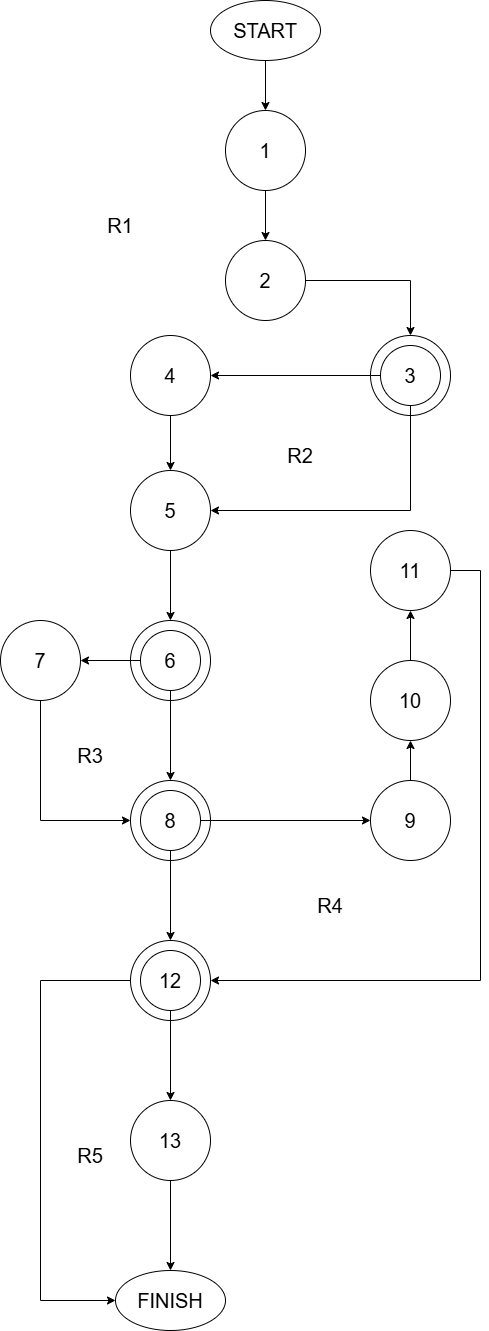

The diagram above was exported from draw.io. Its source (the exported page's mxGraphModel, read from the mxfile embedded in the PNG):
<mxGraphModel dx="1380" dy="2726" grid="1" gridSize="10" guides="1" tooltips="1" connect="1" arrows="1" fold="1" page="1" pageScale="1" pageWidth="1100" pageHeight="1700" math="0" shadow="0">
  <root>
    <mxCell id="0" />
    <mxCell id="1" parent="0" />
    <mxCell id="DtxHvdUtzYNoHZTCCuFf-21" style="edgeStyle=orthogonalEdgeStyle;rounded=0;orthogonalLoop=1;jettySize=auto;html=1;" edge="1" parent="1" source="DtxHvdUtzYNoHZTCCuFf-2" target="DtxHvdUtzYNoHZTCCuFf-3">
      <mxGeometry relative="1" as="geometry" />
    </mxCell>
    <mxCell id="DtxHvdUtzYNoHZTCCuFf-2" value="START" style="ellipse;whiteSpace=wrap;html=1;fontSize=20;" vertex="1" parent="1">
      <mxGeometry x="830" y="-1690" width="110" height="60" as="geometry" />
    </mxCell>
    <mxCell id="DtxHvdUtzYNoHZTCCuFf-22" style="edgeStyle=orthogonalEdgeStyle;rounded=0;orthogonalLoop=1;jettySize=auto;html=1;entryX=0.5;entryY=0;entryDx=0;entryDy=0;" edge="1" parent="1" source="DtxHvdUtzYNoHZTCCuFf-3" target="DtxHvdUtzYNoHZTCCuFf-4">
      <mxGeometry relative="1" as="geometry" />
    </mxCell>
    <mxCell id="DtxHvdUtzYNoHZTCCuFf-3" value="&lt;font style=&quot;font-size: 20px;&quot;&gt;1&lt;/font&gt;" style="ellipse;whiteSpace=wrap;html=1;aspect=fixed;" vertex="1" parent="1">
      <mxGeometry x="845" y="-1580" width="80" height="80" as="geometry" />
    </mxCell>
    <mxCell id="DtxHvdUtzYNoHZTCCuFf-23" style="edgeStyle=orthogonalEdgeStyle;rounded=0;orthogonalLoop=1;jettySize=auto;html=1;entryX=0.5;entryY=0;entryDx=0;entryDy=0;" edge="1" parent="1" source="DtxHvdUtzYNoHZTCCuFf-4" target="DtxHvdUtzYNoHZTCCuFf-5">
      <mxGeometry relative="1" as="geometry" />
    </mxCell>
    <mxCell id="DtxHvdUtzYNoHZTCCuFf-4" value="&lt;font style=&quot;font-size: 20px;&quot;&gt;2&lt;/font&gt;" style="ellipse;whiteSpace=wrap;html=1;aspect=fixed;" vertex="1" parent="1">
      <mxGeometry x="845" y="-1450" width="80" height="80" as="geometry" />
    </mxCell>
    <mxCell id="DtxHvdUtzYNoHZTCCuFf-5" value="" style="ellipse;whiteSpace=wrap;html=1;aspect=fixed;" vertex="1" parent="1">
      <mxGeometry x="990" y="-1355" width="80" height="80" as="geometry" />
    </mxCell>
    <mxCell id="DtxHvdUtzYNoHZTCCuFf-24" style="edgeStyle=orthogonalEdgeStyle;rounded=0;orthogonalLoop=1;jettySize=auto;html=1;entryX=1;entryY=0.5;entryDx=0;entryDy=0;" edge="1" parent="1" source="DtxHvdUtzYNoHZTCCuFf-6" target="DtxHvdUtzYNoHZTCCuFf-7">
      <mxGeometry relative="1" as="geometry" />
    </mxCell>
    <mxCell id="DtxHvdUtzYNoHZTCCuFf-25" style="edgeStyle=orthogonalEdgeStyle;rounded=0;orthogonalLoop=1;jettySize=auto;html=1;entryX=1;entryY=0.5;entryDx=0;entryDy=0;" edge="1" parent="1" source="DtxHvdUtzYNoHZTCCuFf-6" target="DtxHvdUtzYNoHZTCCuFf-8">
      <mxGeometry relative="1" as="geometry">
        <Array as="points">
          <mxPoint x="1030" y="-1180" />
        </Array>
      </mxGeometry>
    </mxCell>
    <mxCell id="DtxHvdUtzYNoHZTCCuFf-6" value="&lt;font style=&quot;font-size: 20px;&quot;&gt;3&lt;/font&gt;" style="ellipse;whiteSpace=wrap;html=1;aspect=fixed;" vertex="1" parent="1">
      <mxGeometry x="1000" y="-1345" width="60" height="60" as="geometry" />
    </mxCell>
    <mxCell id="DtxHvdUtzYNoHZTCCuFf-26" style="edgeStyle=orthogonalEdgeStyle;rounded=0;orthogonalLoop=1;jettySize=auto;html=1;entryX=0.5;entryY=0;entryDx=0;entryDy=0;" edge="1" parent="1" source="DtxHvdUtzYNoHZTCCuFf-7" target="DtxHvdUtzYNoHZTCCuFf-8">
      <mxGeometry relative="1" as="geometry" />
    </mxCell>
    <mxCell id="DtxHvdUtzYNoHZTCCuFf-7" value="&lt;font style=&quot;font-size: 20px;&quot;&gt;4&lt;/font&gt;" style="ellipse;whiteSpace=wrap;html=1;aspect=fixed;" vertex="1" parent="1">
      <mxGeometry x="750" y="-1355" width="80" height="80" as="geometry" />
    </mxCell>
    <mxCell id="DtxHvdUtzYNoHZTCCuFf-27" style="edgeStyle=orthogonalEdgeStyle;rounded=0;orthogonalLoop=1;jettySize=auto;html=1;entryX=0.5;entryY=0;entryDx=0;entryDy=0;" edge="1" parent="1" source="DtxHvdUtzYNoHZTCCuFf-8" target="DtxHvdUtzYNoHZTCCuFf-9">
      <mxGeometry relative="1" as="geometry" />
    </mxCell>
    <mxCell id="DtxHvdUtzYNoHZTCCuFf-8" value="&lt;font style=&quot;font-size: 20px;&quot;&gt;5&lt;/font&gt;" style="ellipse;whiteSpace=wrap;html=1;aspect=fixed;" vertex="1" parent="1">
      <mxGeometry x="750" y="-1220" width="80" height="80" as="geometry" />
    </mxCell>
    <mxCell id="DtxHvdUtzYNoHZTCCuFf-9" value="" style="ellipse;whiteSpace=wrap;html=1;aspect=fixed;" vertex="1" parent="1">
      <mxGeometry x="750" y="-1070" width="80" height="80" as="geometry" />
    </mxCell>
    <mxCell id="DtxHvdUtzYNoHZTCCuFf-29" style="edgeStyle=orthogonalEdgeStyle;rounded=0;orthogonalLoop=1;jettySize=auto;html=1;" edge="1" parent="1" source="DtxHvdUtzYNoHZTCCuFf-10" target="DtxHvdUtzYNoHZTCCuFf-11">
      <mxGeometry relative="1" as="geometry" />
    </mxCell>
    <mxCell id="DtxHvdUtzYNoHZTCCuFf-47" style="edgeStyle=orthogonalEdgeStyle;rounded=0;orthogonalLoop=1;jettySize=auto;html=1;entryX=0.5;entryY=0;entryDx=0;entryDy=0;" edge="1" parent="1" source="DtxHvdUtzYNoHZTCCuFf-10" target="DtxHvdUtzYNoHZTCCuFf-12">
      <mxGeometry relative="1" as="geometry" />
    </mxCell>
    <mxCell id="DtxHvdUtzYNoHZTCCuFf-10" value="&lt;font style=&quot;font-size: 20px;&quot;&gt;6&lt;/font&gt;" style="ellipse;whiteSpace=wrap;html=1;aspect=fixed;" vertex="1" parent="1">
      <mxGeometry x="760" y="-1060" width="60" height="60" as="geometry" />
    </mxCell>
    <mxCell id="DtxHvdUtzYNoHZTCCuFf-11" value="&lt;font style=&quot;font-size: 20px;&quot;&gt;7&lt;/font&gt;" style="ellipse;whiteSpace=wrap;html=1;aspect=fixed;" vertex="1" parent="1">
      <mxGeometry x="620" y="-1070" width="80" height="80" as="geometry" />
    </mxCell>
    <mxCell id="DtxHvdUtzYNoHZTCCuFf-12" value="" style="ellipse;whiteSpace=wrap;html=1;aspect=fixed;" vertex="1" parent="1">
      <mxGeometry x="750" y="-910" width="80" height="80" as="geometry" />
    </mxCell>
    <mxCell id="DtxHvdUtzYNoHZTCCuFf-32" style="edgeStyle=orthogonalEdgeStyle;rounded=0;orthogonalLoop=1;jettySize=auto;html=1;entryX=0;entryY=0.5;entryDx=0;entryDy=0;" edge="1" parent="1" source="DtxHvdUtzYNoHZTCCuFf-13" target="DtxHvdUtzYNoHZTCCuFf-16">
      <mxGeometry relative="1" as="geometry" />
    </mxCell>
    <mxCell id="DtxHvdUtzYNoHZTCCuFf-35" style="edgeStyle=orthogonalEdgeStyle;rounded=0;orthogonalLoop=1;jettySize=auto;html=1;entryX=0.5;entryY=0;entryDx=0;entryDy=0;" edge="1" parent="1" source="DtxHvdUtzYNoHZTCCuFf-13" target="DtxHvdUtzYNoHZTCCuFf-14">
      <mxGeometry relative="1" as="geometry" />
    </mxCell>
    <mxCell id="DtxHvdUtzYNoHZTCCuFf-13" value="&lt;font style=&quot;font-size: 20px;&quot;&gt;8&lt;/font&gt;" style="ellipse;whiteSpace=wrap;html=1;aspect=fixed;" vertex="1" parent="1">
      <mxGeometry x="760" y="-900" width="60" height="60" as="geometry" />
    </mxCell>
    <mxCell id="DtxHvdUtzYNoHZTCCuFf-39" style="edgeStyle=orthogonalEdgeStyle;rounded=0;orthogonalLoop=1;jettySize=auto;html=1;entryX=0;entryY=0.5;entryDx=0;entryDy=0;" edge="1" parent="1" source="DtxHvdUtzYNoHZTCCuFf-14" target="DtxHvdUtzYNoHZTCCuFf-20">
      <mxGeometry relative="1" as="geometry">
        <Array as="points">
          <mxPoint x="660" y="-710" />
          <mxPoint x="660" y="-390" />
        </Array>
      </mxGeometry>
    </mxCell>
    <mxCell id="DtxHvdUtzYNoHZTCCuFf-14" value="" style="ellipse;whiteSpace=wrap;html=1;aspect=fixed;" vertex="1" parent="1">
      <mxGeometry x="750" y="-750" width="80" height="80" as="geometry" />
    </mxCell>
    <mxCell id="DtxHvdUtzYNoHZTCCuFf-37" style="edgeStyle=orthogonalEdgeStyle;rounded=0;orthogonalLoop=1;jettySize=auto;html=1;" edge="1" parent="1" source="DtxHvdUtzYNoHZTCCuFf-15" target="DtxHvdUtzYNoHZTCCuFf-19">
      <mxGeometry relative="1" as="geometry" />
    </mxCell>
    <mxCell id="DtxHvdUtzYNoHZTCCuFf-15" value="&lt;font style=&quot;font-size: 20px;&quot;&gt;12&lt;/font&gt;" style="ellipse;whiteSpace=wrap;html=1;aspect=fixed;" vertex="1" parent="1">
      <mxGeometry x="760" y="-740" width="60" height="60" as="geometry" />
    </mxCell>
    <mxCell id="DtxHvdUtzYNoHZTCCuFf-33" style="edgeStyle=orthogonalEdgeStyle;rounded=0;orthogonalLoop=1;jettySize=auto;html=1;" edge="1" parent="1" source="DtxHvdUtzYNoHZTCCuFf-16" target="DtxHvdUtzYNoHZTCCuFf-17">
      <mxGeometry relative="1" as="geometry" />
    </mxCell>
    <mxCell id="DtxHvdUtzYNoHZTCCuFf-16" value="&lt;font style=&quot;font-size: 20px;&quot;&gt;9&lt;/font&gt;" style="ellipse;whiteSpace=wrap;html=1;aspect=fixed;" vertex="1" parent="1">
      <mxGeometry x="990" y="-910" width="80" height="80" as="geometry" />
    </mxCell>
    <mxCell id="DtxHvdUtzYNoHZTCCuFf-34" style="edgeStyle=orthogonalEdgeStyle;rounded=0;orthogonalLoop=1;jettySize=auto;html=1;" edge="1" parent="1" source="DtxHvdUtzYNoHZTCCuFf-17" target="DtxHvdUtzYNoHZTCCuFf-18">
      <mxGeometry relative="1" as="geometry" />
    </mxCell>
    <mxCell id="DtxHvdUtzYNoHZTCCuFf-17" value="&lt;font style=&quot;font-size: 20px;&quot;&gt;10&lt;/font&gt;" style="ellipse;whiteSpace=wrap;html=1;aspect=fixed;" vertex="1" parent="1">
      <mxGeometry x="990" y="-1030" width="80" height="80" as="geometry" />
    </mxCell>
    <mxCell id="DtxHvdUtzYNoHZTCCuFf-36" style="edgeStyle=orthogonalEdgeStyle;rounded=0;orthogonalLoop=1;jettySize=auto;html=1;entryX=1;entryY=0.5;entryDx=0;entryDy=0;" edge="1" parent="1" source="DtxHvdUtzYNoHZTCCuFf-18" target="DtxHvdUtzYNoHZTCCuFf-14">
      <mxGeometry relative="1" as="geometry">
        <Array as="points">
          <mxPoint x="1100" y="-1120" />
          <mxPoint x="1100" y="-710" />
        </Array>
      </mxGeometry>
    </mxCell>
    <mxCell id="DtxHvdUtzYNoHZTCCuFf-18" value="&lt;font style=&quot;font-size: 20px;&quot;&gt;11&lt;/font&gt;" style="ellipse;whiteSpace=wrap;html=1;aspect=fixed;" vertex="1" parent="1">
      <mxGeometry x="990" y="-1160" width="80" height="80" as="geometry" />
    </mxCell>
    <mxCell id="DtxHvdUtzYNoHZTCCuFf-38" style="edgeStyle=orthogonalEdgeStyle;rounded=0;orthogonalLoop=1;jettySize=auto;html=1;entryX=0.5;entryY=0;entryDx=0;entryDy=0;" edge="1" parent="1" source="DtxHvdUtzYNoHZTCCuFf-19" target="DtxHvdUtzYNoHZTCCuFf-20">
      <mxGeometry relative="1" as="geometry" />
    </mxCell>
    <mxCell id="DtxHvdUtzYNoHZTCCuFf-19" value="&lt;font style=&quot;font-size: 20px;&quot;&gt;13&lt;/font&gt;" style="ellipse;whiteSpace=wrap;html=1;aspect=fixed;" vertex="1" parent="1">
      <mxGeometry x="750" y="-590" width="80" height="80" as="geometry" />
    </mxCell>
    <mxCell id="DtxHvdUtzYNoHZTCCuFf-20" value="FINISH" style="ellipse;whiteSpace=wrap;html=1;fontSize=20;" vertex="1" parent="1">
      <mxGeometry x="735" y="-420" width="110" height="60" as="geometry" />
    </mxCell>
    <mxCell id="DtxHvdUtzYNoHZTCCuFf-30" style="edgeStyle=orthogonalEdgeStyle;rounded=0;orthogonalLoop=1;jettySize=auto;html=1;" edge="1" parent="1" source="DtxHvdUtzYNoHZTCCuFf-11">
      <mxGeometry relative="1" as="geometry">
        <mxPoint x="750" y="-870" as="targetPoint" />
        <Array as="points">
          <mxPoint x="660" y="-870" />
          <mxPoint x="750" y="-870" />
        </Array>
      </mxGeometry>
    </mxCell>
    <mxCell id="DtxHvdUtzYNoHZTCCuFf-40" value="&lt;font style=&quot;font-size: 20px;&quot;&gt;R1&lt;/font&gt;" style="text;html=1;align=center;verticalAlign=middle;whiteSpace=wrap;rounded=0;" vertex="1" parent="1">
      <mxGeometry x="710" y="-1480" width="60" height="30" as="geometry" />
    </mxCell>
    <mxCell id="DtxHvdUtzYNoHZTCCuFf-41" value="&lt;font style=&quot;font-size: 20px;&quot;&gt;R2&lt;/font&gt;" style="text;html=1;align=center;verticalAlign=middle;whiteSpace=wrap;rounded=0;" vertex="1" parent="1">
      <mxGeometry x="890" y="-1250" width="60" height="30" as="geometry" />
    </mxCell>
    <mxCell id="DtxHvdUtzYNoHZTCCuFf-42" value="&lt;font style=&quot;font-size: 20px;&quot;&gt;R3&lt;/font&gt;" style="text;html=1;align=center;verticalAlign=middle;whiteSpace=wrap;rounded=0;" vertex="1" parent="1">
      <mxGeometry x="680" y="-950" width="60" height="30" as="geometry" />
    </mxCell>
    <mxCell id="DtxHvdUtzYNoHZTCCuFf-45" value="&lt;font style=&quot;font-size: 20px;&quot;&gt;R4&lt;/font&gt;" style="text;html=1;align=center;verticalAlign=middle;whiteSpace=wrap;rounded=0;" vertex="1" parent="1">
      <mxGeometry x="920" y="-800" width="60" height="30" as="geometry" />
    </mxCell>
    <mxCell id="DtxHvdUtzYNoHZTCCuFf-46" value="&lt;font style=&quot;font-size: 20px;&quot;&gt;R5&lt;/font&gt;" style="text;html=1;align=center;verticalAlign=middle;whiteSpace=wrap;rounded=0;" vertex="1" parent="1">
      <mxGeometry x="680" y="-550" width="60" height="30" as="geometry" />
    </mxCell>
  </root>
</mxGraphModel>